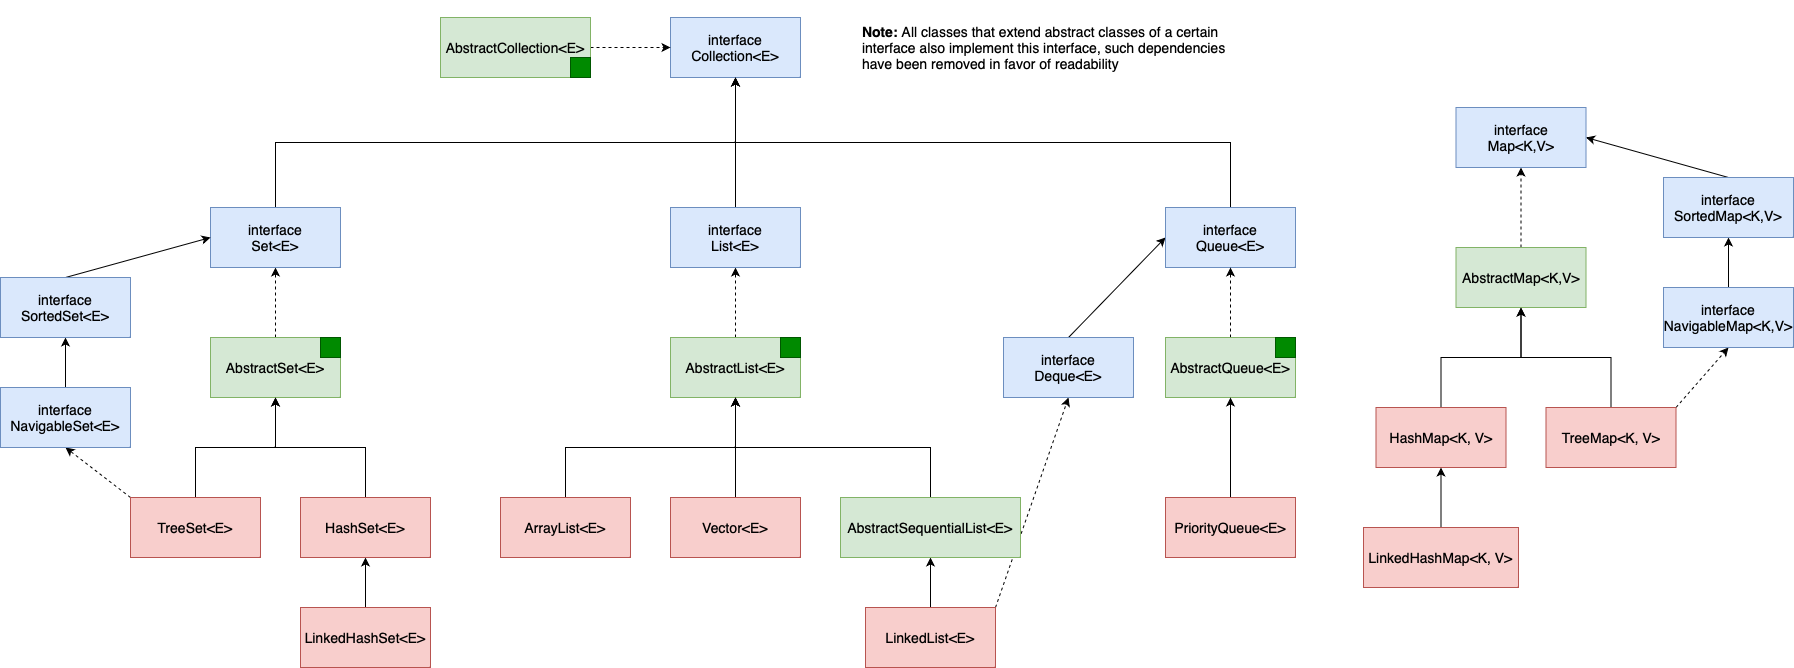

The diagram above was exported from draw.io. Its source (the exported page's mxGraphModel, read from the mxfile embedded in the PNG):
<mxGraphModel dx="2233" dy="1536" grid="1" gridSize="10" guides="1" tooltips="1" connect="1" arrows="1" fold="1" page="1" pageScale="1" pageWidth="827" pageHeight="583" math="0" shadow="0" extFonts="Permanent Marker^https://fonts.googleapis.com/css?family=Permanent+Marker">
  <root>
    <mxCell id="0" />
    <mxCell id="1" parent="0" />
    <mxCell id="L1TCq9zQZdZeffClUEeR-6" style="edgeStyle=orthogonalEdgeStyle;rounded=0;orthogonalLoop=1;jettySize=auto;html=1;entryX=0.5;entryY=1;entryDx=0;entryDy=0;" parent="1" source="L1TCq9zQZdZeffClUEeR-1" target="L1TCq9zQZdZeffClUEeR-3" edge="1">
      <mxGeometry relative="1" as="geometry" />
    </mxCell>
    <mxCell id="L1TCq9zQZdZeffClUEeR-7" style="rounded=0;orthogonalLoop=1;jettySize=auto;html=1;entryX=0.5;entryY=1;entryDx=0;entryDy=0;dashed=1;exitX=0;exitY=0;exitDx=0;exitDy=0;" parent="1" source="L1TCq9zQZdZeffClUEeR-1" target="L1TCq9zQZdZeffClUEeR-2" edge="1">
      <mxGeometry relative="1" as="geometry" />
    </mxCell>
    <mxCell id="L1TCq9zQZdZeffClUEeR-1" value="&lt;font style=&quot;font-size: 14px;&quot;&gt;TreeSet&amp;lt;E&amp;gt;&lt;/font&gt;" style="rounded=0;whiteSpace=wrap;html=1;fillColor=#f8cecc;strokeColor=#b85450;" parent="1" vertex="1">
      <mxGeometry x="-283" y="170" width="130" height="60" as="geometry" />
    </mxCell>
    <mxCell id="L1TCq9zQZdZeffClUEeR-13" style="edgeStyle=orthogonalEdgeStyle;rounded=0;orthogonalLoop=1;jettySize=auto;html=1;entryX=0.5;entryY=1;entryDx=0;entryDy=0;" parent="1" source="L1TCq9zQZdZeffClUEeR-2" target="L1TCq9zQZdZeffClUEeR-12" edge="1">
      <mxGeometry relative="1" as="geometry" />
    </mxCell>
    <mxCell id="L1TCq9zQZdZeffClUEeR-2" value="&lt;font style=&quot;font-size: 14px;&quot;&gt;interface&lt;br&gt;NavigableSet&lt;/font&gt;&lt;span style=&quot;font-size: 14px;&quot;&gt;&amp;lt;E&amp;gt;&lt;/span&gt;" style="rounded=0;whiteSpace=wrap;html=1;fillColor=#dae8fc;strokeColor=#6c8ebf;" parent="1" vertex="1">
      <mxGeometry x="-413" y="60" width="130" height="60" as="geometry" />
    </mxCell>
    <mxCell id="L1TCq9zQZdZeffClUEeR-11" style="rounded=0;orthogonalLoop=1;jettySize=auto;html=1;entryX=0.5;entryY=1;entryDx=0;entryDy=0;dashed=1;exitX=0.5;exitY=0;exitDx=0;exitDy=0;" parent="1" source="L1TCq9zQZdZeffClUEeR-3" target="L1TCq9zQZdZeffClUEeR-8" edge="1">
      <mxGeometry relative="1" as="geometry" />
    </mxCell>
    <mxCell id="L1TCq9zQZdZeffClUEeR-3" value="&lt;font style=&quot;font-size: 14px;&quot;&gt;AbstractSet&amp;lt;E&amp;gt;&lt;/font&gt;" style="rounded=0;whiteSpace=wrap;html=1;fillColor=#d5e8d4;strokeColor=#82b366;" parent="1" vertex="1">
      <mxGeometry x="-203" y="10" width="130" height="60" as="geometry" />
    </mxCell>
    <mxCell id="L1TCq9zQZdZeffClUEeR-16" style="rounded=0;orthogonalLoop=1;jettySize=auto;html=1;exitX=0.5;exitY=0;exitDx=0;exitDy=0;entryX=0.5;entryY=1;entryDx=0;entryDy=0;edgeStyle=orthogonalEdgeStyle;" parent="1" source="L1TCq9zQZdZeffClUEeR-8" target="L1TCq9zQZdZeffClUEeR-15" edge="1">
      <mxGeometry relative="1" as="geometry" />
    </mxCell>
    <mxCell id="L1TCq9zQZdZeffClUEeR-8" value="&lt;font style=&quot;font-size: 14px;&quot;&gt;interface&lt;br&gt;Set&amp;lt;E&amp;gt;&lt;/font&gt;" style="rounded=0;whiteSpace=wrap;html=1;fillColor=#dae8fc;strokeColor=#6c8ebf;" parent="1" vertex="1">
      <mxGeometry x="-203" y="-120" width="130" height="60" as="geometry" />
    </mxCell>
    <mxCell id="L1TCq9zQZdZeffClUEeR-14" style="rounded=0;orthogonalLoop=1;jettySize=auto;html=1;exitX=0.5;exitY=0;exitDx=0;exitDy=0;entryX=0;entryY=0.5;entryDx=0;entryDy=0;" parent="1" source="L1TCq9zQZdZeffClUEeR-12" target="L1TCq9zQZdZeffClUEeR-8" edge="1">
      <mxGeometry relative="1" as="geometry" />
    </mxCell>
    <mxCell id="L1TCq9zQZdZeffClUEeR-12" value="&lt;font style=&quot;font-size: 14px;&quot;&gt;interface SortedSet&amp;lt;E&amp;gt;&lt;/font&gt;" style="rounded=0;whiteSpace=wrap;html=1;fillColor=#dae8fc;strokeColor=#6c8ebf;" parent="1" vertex="1">
      <mxGeometry x="-413" y="-50" width="130" height="60" as="geometry" />
    </mxCell>
    <mxCell id="L1TCq9zQZdZeffClUEeR-15" value="&lt;font style=&quot;font-size: 14px;&quot;&gt;interface&lt;br&gt;Collection&amp;lt;E&amp;gt;&lt;/font&gt;" style="rounded=0;whiteSpace=wrap;html=1;fillColor=#dae8fc;strokeColor=#6c8ebf;" parent="1" vertex="1">
      <mxGeometry x="257" y="-310" width="130" height="60" as="geometry" />
    </mxCell>
    <mxCell id="L1TCq9zQZdZeffClUEeR-22" style="edgeStyle=orthogonalEdgeStyle;rounded=0;orthogonalLoop=1;jettySize=auto;html=1;entryX=0.5;entryY=1;entryDx=0;entryDy=0;" parent="1" source="L1TCq9zQZdZeffClUEeR-18" target="L1TCq9zQZdZeffClUEeR-21" edge="1">
      <mxGeometry relative="1" as="geometry" />
    </mxCell>
    <mxCell id="L1TCq9zQZdZeffClUEeR-18" value="&lt;font style=&quot;font-size: 14px;&quot;&gt;LinkedHashSet&amp;lt;E&amp;gt;&lt;/font&gt;" style="rounded=0;whiteSpace=wrap;html=1;fillColor=#f8cecc;strokeColor=#b85450;" parent="1" vertex="1">
      <mxGeometry x="-113" y="280" width="130" height="60" as="geometry" />
    </mxCell>
    <mxCell id="L1TCq9zQZdZeffClUEeR-24" style="edgeStyle=orthogonalEdgeStyle;rounded=0;orthogonalLoop=1;jettySize=auto;html=1;exitX=0.5;exitY=0;exitDx=0;exitDy=0;entryX=0.5;entryY=1;entryDx=0;entryDy=0;" parent="1" source="L1TCq9zQZdZeffClUEeR-21" target="L1TCq9zQZdZeffClUEeR-3" edge="1">
      <mxGeometry relative="1" as="geometry" />
    </mxCell>
    <mxCell id="L1TCq9zQZdZeffClUEeR-21" value="&lt;font style=&quot;font-size: 14px;&quot;&gt;HashSet&amp;lt;E&amp;gt;&lt;/font&gt;" style="rounded=0;whiteSpace=wrap;html=1;fillColor=#f8cecc;strokeColor=#b85450;" parent="1" vertex="1">
      <mxGeometry x="-113" y="170" width="130" height="60" as="geometry" />
    </mxCell>
    <mxCell id="L1TCq9zQZdZeffClUEeR-27" style="edgeStyle=orthogonalEdgeStyle;rounded=0;orthogonalLoop=1;jettySize=auto;html=1;entryX=0.5;entryY=1;entryDx=0;entryDy=0;" parent="1" source="L1TCq9zQZdZeffClUEeR-28" target="L1TCq9zQZdZeffClUEeR-29" edge="1">
      <mxGeometry relative="1" as="geometry" />
    </mxCell>
    <mxCell id="L1TCq9zQZdZeffClUEeR-28" value="&lt;font style=&quot;font-size: 14px;&quot;&gt;Vector&amp;lt;E&amp;gt;&lt;/font&gt;" style="rounded=0;whiteSpace=wrap;html=1;fillColor=#f8cecc;strokeColor=#b85450;" parent="1" vertex="1">
      <mxGeometry x="257" y="170" width="130" height="60" as="geometry" />
    </mxCell>
    <mxCell id="L1TCq9zQZdZeffClUEeR-39" style="rounded=0;orthogonalLoop=1;jettySize=auto;html=1;exitX=0.5;exitY=0;exitDx=0;exitDy=0;entryX=0.5;entryY=1;entryDx=0;entryDy=0;dashed=1;" parent="1" source="L1TCq9zQZdZeffClUEeR-29" target="L1TCq9zQZdZeffClUEeR-36" edge="1">
      <mxGeometry relative="1" as="geometry" />
    </mxCell>
    <mxCell id="L1TCq9zQZdZeffClUEeR-29" value="&lt;font style=&quot;font-size: 14px;&quot;&gt;AbstractList&amp;lt;E&amp;gt;&lt;/font&gt;" style="rounded=0;whiteSpace=wrap;html=1;fillColor=#d5e8d4;strokeColor=#82b366;" parent="1" vertex="1">
      <mxGeometry x="257" y="10" width="130" height="60" as="geometry" />
    </mxCell>
    <mxCell id="L1TCq9zQZdZeffClUEeR-66" style="edgeStyle=orthogonalEdgeStyle;rounded=0;orthogonalLoop=1;jettySize=auto;html=1;exitX=0.5;exitY=0;exitDx=0;exitDy=0;entryX=0.5;entryY=1;entryDx=0;entryDy=0;" parent="1" source="L1TCq9zQZdZeffClUEeR-33" target="L1TCq9zQZdZeffClUEeR-29" edge="1">
      <mxGeometry relative="1" as="geometry" />
    </mxCell>
    <mxCell id="L1TCq9zQZdZeffClUEeR-33" value="&lt;font style=&quot;font-size: 14px;&quot;&gt;ArrayList&amp;lt;E&amp;gt;&lt;/font&gt;" style="rounded=0;whiteSpace=wrap;html=1;fillColor=#f8cecc;strokeColor=#b85450;" parent="1" vertex="1">
      <mxGeometry x="87" y="170" width="130" height="60" as="geometry" />
    </mxCell>
    <mxCell id="L1TCq9zQZdZeffClUEeR-38" style="rounded=0;orthogonalLoop=1;jettySize=auto;html=1;exitX=0.5;exitY=0;exitDx=0;exitDy=0;entryX=0.5;entryY=1;entryDx=0;entryDy=0;edgeStyle=orthogonalEdgeStyle;" parent="1" source="L1TCq9zQZdZeffClUEeR-36" target="L1TCq9zQZdZeffClUEeR-15" edge="1">
      <mxGeometry relative="1" as="geometry" />
    </mxCell>
    <mxCell id="L1TCq9zQZdZeffClUEeR-36" value="&lt;font style=&quot;font-size: 14px;&quot;&gt;interface&lt;br&gt;List&amp;lt;E&amp;gt;&lt;/font&gt;" style="rounded=0;whiteSpace=wrap;html=1;fillColor=#dae8fc;strokeColor=#6c8ebf;" parent="1" vertex="1">
      <mxGeometry x="257" y="-120" width="130" height="60" as="geometry" />
    </mxCell>
    <mxCell id="L1TCq9zQZdZeffClUEeR-48" value="" style="edgeStyle=orthogonalEdgeStyle;rounded=0;orthogonalLoop=1;jettySize=auto;html=1;" parent="1" source="L1TCq9zQZdZeffClUEeR-45" target="L1TCq9zQZdZeffClUEeR-47" edge="1">
      <mxGeometry relative="1" as="geometry" />
    </mxCell>
    <mxCell id="L1TCq9zQZdZeffClUEeR-51" style="rounded=0;orthogonalLoop=1;jettySize=auto;html=1;exitX=1;exitY=0;exitDx=0;exitDy=0;entryX=0.5;entryY=1;entryDx=0;entryDy=0;dashed=1;" parent="1" source="L1TCq9zQZdZeffClUEeR-45" target="L1TCq9zQZdZeffClUEeR-50" edge="1">
      <mxGeometry relative="1" as="geometry">
        <mxPoint x="607" y="280" as="sourcePoint" />
      </mxGeometry>
    </mxCell>
    <mxCell id="L1TCq9zQZdZeffClUEeR-45" value="&lt;font style=&quot;font-size: 14px;&quot;&gt;LinkedList&amp;lt;E&amp;gt;&lt;/font&gt;" style="rounded=0;whiteSpace=wrap;html=1;fillColor=#f8cecc;strokeColor=#b85450;" parent="1" vertex="1">
      <mxGeometry x="452" y="280" width="130" height="60" as="geometry" />
    </mxCell>
    <mxCell id="L1TCq9zQZdZeffClUEeR-56" style="edgeStyle=orthogonalEdgeStyle;rounded=0;orthogonalLoop=1;jettySize=auto;html=1;exitX=0.5;exitY=0;exitDx=0;exitDy=0;entryX=0.5;entryY=1;entryDx=0;entryDy=0;" parent="1" source="L1TCq9zQZdZeffClUEeR-47" target="L1TCq9zQZdZeffClUEeR-29" edge="1">
      <mxGeometry relative="1" as="geometry" />
    </mxCell>
    <mxCell id="L1TCq9zQZdZeffClUEeR-53" style="rounded=0;orthogonalLoop=1;jettySize=auto;html=1;exitX=0.5;exitY=0;exitDx=0;exitDy=0;entryX=0;entryY=0.5;entryDx=0;entryDy=0;" parent="1" source="L1TCq9zQZdZeffClUEeR-50" target="L1TCq9zQZdZeffClUEeR-52" edge="1">
      <mxGeometry relative="1" as="geometry" />
    </mxCell>
    <mxCell id="L1TCq9zQZdZeffClUEeR-50" value="&lt;font style=&quot;font-size: 14px;&quot;&gt;interface&lt;br&gt;Deque&amp;lt;E&amp;gt;&lt;/font&gt;" style="rounded=0;whiteSpace=wrap;html=1;fillColor=#dae8fc;strokeColor=#6c8ebf;" parent="1" vertex="1">
      <mxGeometry x="590" y="9.999999999999943" width="130" height="60" as="geometry" />
    </mxCell>
    <mxCell id="L1TCq9zQZdZeffClUEeR-54" style="rounded=0;orthogonalLoop=1;jettySize=auto;html=1;exitX=0.5;exitY=0;exitDx=0;exitDy=0;entryX=0.5;entryY=1;entryDx=0;entryDy=0;edgeStyle=orthogonalEdgeStyle;" parent="1" source="L1TCq9zQZdZeffClUEeR-52" target="L1TCq9zQZdZeffClUEeR-15" edge="1">
      <mxGeometry relative="1" as="geometry" />
    </mxCell>
    <mxCell id="L1TCq9zQZdZeffClUEeR-52" value="&lt;font style=&quot;font-size: 14px;&quot;&gt;interface&lt;br&gt;Queue&amp;lt;E&amp;gt;&lt;/font&gt;" style="rounded=0;whiteSpace=wrap;html=1;fillColor=#dae8fc;strokeColor=#6c8ebf;" parent="1" vertex="1">
      <mxGeometry x="752" y="-120" width="130" height="60" as="geometry" />
    </mxCell>
    <mxCell id="L1TCq9zQZdZeffClUEeR-47" value="&lt;font style=&quot;font-size: 14px;&quot;&gt;AbstractSequentialList&amp;lt;E&amp;gt;&lt;/font&gt;" style="rounded=0;whiteSpace=wrap;html=1;fillColor=#d5e8d4;strokeColor=#82b366;" parent="1" vertex="1">
      <mxGeometry x="427" y="170" width="180" height="60" as="geometry" />
    </mxCell>
    <mxCell id="L1TCq9zQZdZeffClUEeR-62" style="rounded=0;orthogonalLoop=1;jettySize=auto;html=1;exitX=0.5;exitY=0;exitDx=0;exitDy=0;entryX=0.5;entryY=1;entryDx=0;entryDy=0;dashed=1;" parent="1" source="L1TCq9zQZdZeffClUEeR-61" target="L1TCq9zQZdZeffClUEeR-52" edge="1">
      <mxGeometry relative="1" as="geometry" />
    </mxCell>
    <mxCell id="L1TCq9zQZdZeffClUEeR-61" value="&lt;font style=&quot;font-size: 14px;&quot;&gt;AbstractQueue&amp;lt;E&amp;gt;&lt;/font&gt;" style="rounded=0;whiteSpace=wrap;html=1;fillColor=#d5e8d4;strokeColor=#82b366;" parent="1" vertex="1">
      <mxGeometry x="752" y="10" width="130" height="60" as="geometry" />
    </mxCell>
    <mxCell id="L1TCq9zQZdZeffClUEeR-65" style="edgeStyle=orthogonalEdgeStyle;rounded=0;orthogonalLoop=1;jettySize=auto;html=1;entryX=0.5;entryY=1;entryDx=0;entryDy=0;" parent="1" source="L1TCq9zQZdZeffClUEeR-64" target="L1TCq9zQZdZeffClUEeR-61" edge="1">
      <mxGeometry relative="1" as="geometry" />
    </mxCell>
    <mxCell id="L1TCq9zQZdZeffClUEeR-64" value="&lt;font style=&quot;font-size: 14px;&quot;&gt;PriorityQueue&amp;lt;E&amp;gt;&lt;/font&gt;" style="rounded=0;whiteSpace=wrap;html=1;fillColor=#f8cecc;strokeColor=#b85450;" parent="1" vertex="1">
      <mxGeometry x="752" y="170" width="130" height="60" as="geometry" />
    </mxCell>
    <mxCell id="L1TCq9zQZdZeffClUEeR-68" value="" style="rounded=0;whiteSpace=wrap;html=1;fillColor=#008a00;fontColor=#ffffff;strokeColor=#005700;" parent="1" vertex="1">
      <mxGeometry x="-93" y="10" width="20" height="20" as="geometry" />
    </mxCell>
    <mxCell id="L1TCq9zQZdZeffClUEeR-69" value="" style="rounded=0;whiteSpace=wrap;html=1;fillColor=#008a00;fontColor=#ffffff;strokeColor=#005700;" parent="1" vertex="1">
      <mxGeometry x="367" y="10" width="20" height="20" as="geometry" />
    </mxCell>
    <mxCell id="L1TCq9zQZdZeffClUEeR-70" value="" style="rounded=0;whiteSpace=wrap;html=1;fillColor=#008a00;fontColor=#ffffff;strokeColor=#005700;" parent="1" vertex="1">
      <mxGeometry x="862" y="10" width="20" height="20" as="geometry" />
    </mxCell>
    <mxCell id="L1TCq9zQZdZeffClUEeR-79" style="edgeStyle=orthogonalEdgeStyle;rounded=0;orthogonalLoop=1;jettySize=auto;html=1;exitX=0.5;exitY=0;exitDx=0;exitDy=0;entryX=0.5;entryY=1;entryDx=0;entryDy=0;" parent="1" source="L1TCq9zQZdZeffClUEeR-74" target="L1TCq9zQZdZeffClUEeR-75" edge="1">
      <mxGeometry relative="1" as="geometry" />
    </mxCell>
    <mxCell id="L1TCq9zQZdZeffClUEeR-84" style="rounded=0;orthogonalLoop=1;jettySize=auto;html=1;exitX=1;exitY=0;exitDx=0;exitDy=0;entryX=0.5;entryY=1;entryDx=0;entryDy=0;dashed=1;" parent="1" source="L1TCq9zQZdZeffClUEeR-74" target="L1TCq9zQZdZeffClUEeR-76" edge="1">
      <mxGeometry relative="1" as="geometry" />
    </mxCell>
    <mxCell id="L1TCq9zQZdZeffClUEeR-74" value="&lt;font style=&quot;font-size: 14px;&quot;&gt;TreeMap&amp;lt;K, V&amp;gt;&lt;/font&gt;" style="rounded=0;whiteSpace=wrap;html=1;fillColor=#f8cecc;strokeColor=#b85450;" parent="1" vertex="1">
      <mxGeometry x="1132.5" y="80" width="130" height="60" as="geometry" />
    </mxCell>
    <mxCell id="L1TCq9zQZdZeffClUEeR-82" style="edgeStyle=orthogonalEdgeStyle;rounded=0;orthogonalLoop=1;jettySize=auto;html=1;exitX=0.5;exitY=0;exitDx=0;exitDy=0;entryX=0.5;entryY=1;entryDx=0;entryDy=0;dashed=1;" parent="1" source="L1TCq9zQZdZeffClUEeR-75" target="L1TCq9zQZdZeffClUEeR-80" edge="1">
      <mxGeometry relative="1" as="geometry" />
    </mxCell>
    <mxCell id="L1TCq9zQZdZeffClUEeR-75" value="&lt;font style=&quot;font-size: 14px;&quot;&gt;AbstractMap&amp;lt;K,V&amp;gt;&lt;/font&gt;" style="rounded=0;whiteSpace=wrap;html=1;fillColor=#d5e8d4;strokeColor=#82b366;" parent="1" vertex="1">
      <mxGeometry x="1042.5" y="-80" width="130" height="60" as="geometry" />
    </mxCell>
    <mxCell id="L1TCq9zQZdZeffClUEeR-78" style="edgeStyle=orthogonalEdgeStyle;rounded=0;orthogonalLoop=1;jettySize=auto;html=1;exitX=0.5;exitY=0;exitDx=0;exitDy=0;entryX=0.5;entryY=1;entryDx=0;entryDy=0;" parent="1" source="L1TCq9zQZdZeffClUEeR-76" target="L1TCq9zQZdZeffClUEeR-77" edge="1">
      <mxGeometry relative="1" as="geometry" />
    </mxCell>
    <mxCell id="L1TCq9zQZdZeffClUEeR-76" value="&lt;font style=&quot;font-size: 14px;&quot;&gt;interface&lt;br&gt;NavigableMap&amp;lt;K,V&amp;gt;&lt;/font&gt;" style="rounded=0;whiteSpace=wrap;html=1;fillColor=#dae8fc;strokeColor=#6c8ebf;" parent="1" vertex="1">
      <mxGeometry x="1250" y="-40" width="130" height="60" as="geometry" />
    </mxCell>
    <mxCell id="L1TCq9zQZdZeffClUEeR-81" style="rounded=0;orthogonalLoop=1;jettySize=auto;html=1;exitX=0.5;exitY=0;exitDx=0;exitDy=0;entryX=1;entryY=0.5;entryDx=0;entryDy=0;" parent="1" source="L1TCq9zQZdZeffClUEeR-77" target="L1TCq9zQZdZeffClUEeR-80" edge="1">
      <mxGeometry relative="1" as="geometry" />
    </mxCell>
    <mxCell id="L1TCq9zQZdZeffClUEeR-77" value="&lt;font style=&quot;font-size: 14px;&quot;&gt;interface&lt;br&gt;SortedMap&amp;lt;K,V&amp;gt;&lt;/font&gt;" style="rounded=0;whiteSpace=wrap;html=1;fillColor=#dae8fc;strokeColor=#6c8ebf;" parent="1" vertex="1">
      <mxGeometry x="1250" y="-150" width="130" height="60" as="geometry" />
    </mxCell>
    <mxCell id="L1TCq9zQZdZeffClUEeR-80" value="&lt;font style=&quot;font-size: 14px;&quot;&gt;interface&lt;br&gt;Map&amp;lt;K,V&amp;gt;&lt;/font&gt;" style="rounded=0;whiteSpace=wrap;html=1;fillColor=#dae8fc;strokeColor=#6c8ebf;" parent="1" vertex="1">
      <mxGeometry x="1042.5" y="-220" width="130" height="60" as="geometry" />
    </mxCell>
    <mxCell id="L1TCq9zQZdZeffClUEeR-87" style="edgeStyle=orthogonalEdgeStyle;rounded=0;orthogonalLoop=1;jettySize=auto;html=1;exitX=0.5;exitY=0;exitDx=0;exitDy=0;entryX=0.5;entryY=1;entryDx=0;entryDy=0;" parent="1" source="L1TCq9zQZdZeffClUEeR-85" target="L1TCq9zQZdZeffClUEeR-75" edge="1">
      <mxGeometry relative="1" as="geometry" />
    </mxCell>
    <mxCell id="L1TCq9zQZdZeffClUEeR-85" value="&lt;font style=&quot;font-size: 14px;&quot;&gt;HashMap&amp;lt;K, V&amp;gt;&lt;/font&gt;" style="rounded=0;whiteSpace=wrap;html=1;fillColor=#f8cecc;strokeColor=#b85450;" parent="1" vertex="1">
      <mxGeometry x="962.5" y="80" width="130" height="60" as="geometry" />
    </mxCell>
    <mxCell id="L1TCq9zQZdZeffClUEeR-88" style="edgeStyle=orthogonalEdgeStyle;rounded=0;orthogonalLoop=1;jettySize=auto;html=1;exitX=0.5;exitY=0;exitDx=0;exitDy=0;entryX=0.5;entryY=1;entryDx=0;entryDy=0;" parent="1" source="L1TCq9zQZdZeffClUEeR-86" target="L1TCq9zQZdZeffClUEeR-85" edge="1">
      <mxGeometry relative="1" as="geometry" />
    </mxCell>
    <mxCell id="L1TCq9zQZdZeffClUEeR-86" value="&lt;font style=&quot;font-size: 14px;&quot;&gt;LinkedHashMap&amp;lt;K, V&amp;gt;&lt;/font&gt;" style="rounded=0;whiteSpace=wrap;html=1;fillColor=#f8cecc;strokeColor=#b85450;" parent="1" vertex="1">
      <mxGeometry x="950" y="200" width="155" height="60" as="geometry" />
    </mxCell>
    <mxCell id="L1TCq9zQZdZeffClUEeR-91" style="edgeStyle=orthogonalEdgeStyle;rounded=0;orthogonalLoop=1;jettySize=auto;html=1;exitX=1;exitY=0.5;exitDx=0;exitDy=0;entryX=0;entryY=0.5;entryDx=0;entryDy=0;dashed=1;" parent="1" source="L1TCq9zQZdZeffClUEeR-89" target="L1TCq9zQZdZeffClUEeR-15" edge="1">
      <mxGeometry relative="1" as="geometry" />
    </mxCell>
    <mxCell id="L1TCq9zQZdZeffClUEeR-89" value="&lt;font style=&quot;font-size: 14px;&quot;&gt;AbstractCollection&amp;lt;E&amp;gt;&lt;/font&gt;" style="rounded=0;whiteSpace=wrap;html=1;fillColor=#d5e8d4;strokeColor=#82b366;" parent="1" vertex="1">
      <mxGeometry x="27" y="-310" width="150" height="60" as="geometry" />
    </mxCell>
    <mxCell id="L1TCq9zQZdZeffClUEeR-93" value="" style="rounded=0;whiteSpace=wrap;html=1;fillColor=#008a00;fontColor=#ffffff;strokeColor=#005700;" parent="1" vertex="1">
      <mxGeometry x="157" y="-270" width="20" height="20" as="geometry" />
    </mxCell>
    <mxCell id="L1TCq9zQZdZeffClUEeR-95" value="&lt;font style=&quot;font-size: 14px;&quot;&gt;&lt;b&gt;Note: &lt;/b&gt;All classes that extend abstract classes of a certain interface also implement this interface, such dependencies have been removed in favor of readability&lt;/font&gt;" style="text;html=1;strokeColor=none;fillColor=none;align=left;verticalAlign=middle;whiteSpace=wrap;rounded=0;" parent="1" vertex="1">
      <mxGeometry x="447" y="-327.5" width="380" height="95" as="geometry" />
    </mxCell>
  </root>
</mxGraphModel>